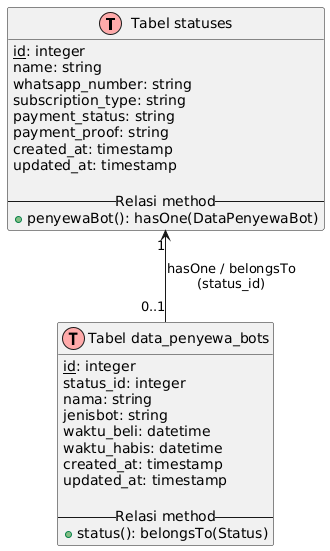

The diagram above was rendered by PlantUML. Its source (embedded in the PNG):
@startuml
!define TABLE(name,desc) class name as "desc" << (T,#FFAAAA) >>
!define PK(field) <u>field</u>

TABLE(statuses, "Tabel statuses") {
  PK(id): integer
  name: string
  whatsapp_number: string
  subscription_type: string
  payment_status: string
  payment_proof: string
  created_at: timestamp
  updated_at: timestamp

  -- Relasi method --
  + penyewaBot(): hasOne(DataPenyewaBot)
}

TABLE(data_penyewa_bots, "Tabel data_penyewa_bots") {
  PK(id): integer
  status_id: integer
  nama: string
  jenisbot: string
  waktu_beli: datetime
  waktu_habis: datetime
  created_at: timestamp
  updated_at: timestamp

  -- Relasi method --
  + status(): belongsTo(Status)
}

statuses "1" <-- "0..1" data_penyewa_bots : "hasOne / belongsTo\n(status_id)"
@enduml